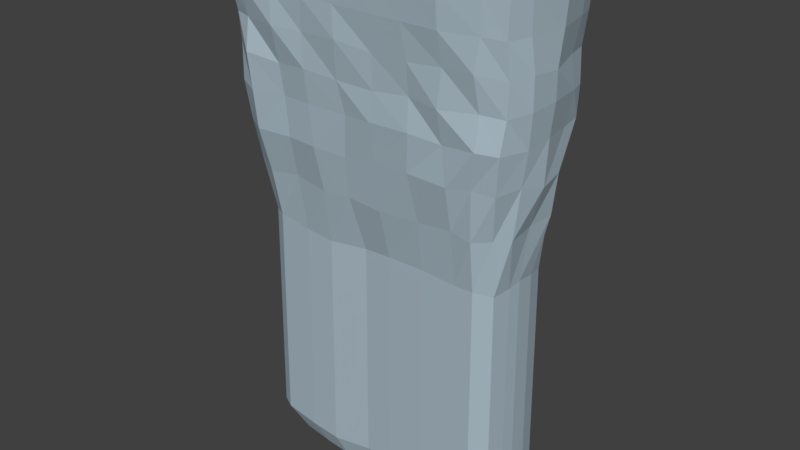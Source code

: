 # Source: TallCliff.blend  (saved by Blender 2.78.0; exported with 4.5.12 LTS)
import bpy
from mathutils import Matrix  # noqa: F401  (used for matrix-valued properties, if any)

bpy.ops.wm.read_factory_settings(use_empty=True)
scene = bpy.context.scene
scene.name = 'Scene'

# ---- collections
col_collection_1 = bpy.data.collections.new('Collection 1'); scene.collection.children.link(col_collection_1)

# ---- materials (node trees are filled in below, after node groups)
mat_grass = bpy.data.materials.new('Grass')
mat_grass.alpha_threshold = 0.0
mat_grass.use_transparent_shadow = False
mat_grass.diffuse_color = (0.0, 0.8, 0.002484, 1.0)
mat_grass.roughness = 0.5
mat_grass.line_color = (0.0, 0.0, 0.0, 1.0)
mat_dirt = bpy.data.materials.new('Dirt')
mat_dirt.alpha_threshold = 0.0
mat_dirt.use_transparent_shadow = False
mat_dirt.diffuse_color = (0.4037, 0.506, 0.5705, 1.0)
mat_dirt.roughness = 0.5

# ---- material node trees

# ---- world
world_world = bpy.data.worlds.new('World'); scene.world = world_world
world_world.color = (0.05088, 0.05088, 0.05088)
world_world.use_sun_shadow = False
world_world.sun_shadow_jitter_overblur = 0.0
world_world.cycles.sampling_method = 'MANUAL'

# ---- meshes
me_cube = bpy.data.meshes.new('Cube')
me_cube.from_pydata([(7.778, 2.844, 5.12), (7.81, -2.842, 5.168), (-6.836, -2.807, 5.111), (-6.827, 2.808, 5.133), (7.603, 2.58, -0.8398), (7.521, -2.646, -0.9103), (-6.338, -2.599, -0.9846), (-6.568, 2.561, -1.046), (8.088, 1.815, 5.173), (8.495, -0.01629, 5.174), (8.139, -1.849, 5.182), (-7.118, -1.81, 5.162), (-7.471, 0.002176, 5.182), (-7.129, 1.798, 5.193), (-7.058, -1.361, -1.026), (-7.076, -0.03845, -0.8877), (-6.935, 1.5, -1.075), (7.723, 1.536, -0.9035), (8.061, -0.08579, -0.7553), (7.901, -1.265, -0.9817), (6.767, 3.117, 5.158), (4.975, 3.459, 5.213), (-5.814, 3.114, 5.181), (6.844, -3.12, 5.199), (5.035, -3.507, 5.206), (-5.81, -3.1, 5.181), (6.492, 2.674, -1.014), (5.139, 2.951, -1.109), (-5.52, 3.065, -1.087), (6.605, -3.006, -0.859), (4.988, -2.897, -1.009), (-5.375, -3.015, -1.147), (-6.743, 2.748, 5.502), (4.974, 3.227, 5.526), (7.717, 2.764, 5.486), (-7.224, 0.03065, 5.489), (8.254, 0.002467, 5.499), (-6.753, -2.736, 5.472), (5.031, -3.266, 5.484), (7.776, -2.779, 5.506), (-5.292, -2.874, -2.969), (5.203, -2.928, -2.738), (6.233, -2.637, -2.673), (-5.455, 2.662, -2.8), (5.157, 2.935, -2.777), (6.24, 2.713, -2.983), (7.684, -1.278, -2.607), (7.932, -0.06151, -2.932), (7.804, 1.201, -2.76), (-6.723, 1.297, -2.645), (-6.703, 0.004037, -2.71), (-6.879, -1.43, -2.696), (-6.367, 2.236, -2.721), (-6.152, -2.403, -2.849), (7.303, -2.47, -2.708), (7.212, 2.199, -2.824), (-5.874, 3.065, 5.513), (6.838, 3.062, 5.513), (-5.843, -3.063, 5.466), (6.898, -3.092, 5.496), (8.095, -1.877, 5.506), (-7.046, -1.833, 5.471), (8.053, 1.873, 5.507), (-7.058, 1.887, 5.501), (-5.824, 2.984, 5.602), (4.975, 3.141, 5.614), (6.789, 2.98, 5.601), (7.645, 2.691, 5.575), (-5.882, 0.0341, 5.607), (5.001, 0.01731, 5.622), (6.902, 0.01031, 5.631), (8.167, 0.002529, 5.587), (-5.794, -2.981, 5.555), (5.03, -3.179, 5.573), (6.847, -3.01, 5.584), (7.703, -2.705, 5.595), (8.013, -1.827, 5.595), (5.024, -1.898, 5.6), (-6.965, -1.784, 5.561), (-6.68, -2.663, 5.561), (7.972, 1.824, 5.595), (4.983, 1.902, 5.635), (-6.977, 1.837, 5.59), (-7.138, 0.02996, 5.578), (-6.669, 2.675, 5.591), (-5.84, 1.862, 5.621), (6.826, 1.845, 5.639), (-5.812, -1.82, 5.585), (6.869, -1.849, 5.616), (-5.078, -2.408, -5.137), (5.163, -2.441, -4.84), (6.206, -2.505, -5.021), (-5.138, 2.649, -4.864), (5.108, 2.391, -5.065), (6.053, 2.36, -5.036), (7.428, -1.343, -4.997), (7.356, -0.003281, -4.88), (7.511, 1.303, -4.816), (-6.279, 1.086, -4.914), (-6.416, -0.06341, -5.135), (-6.315, -1.121, -4.898), (-5.93, 1.944, -4.911), (-5.949, -2.105, -4.786), (6.929, -1.987, -4.935), (6.98, 2.03, -4.781), (-4.959, -2.019, -7.443), (5.204, -2.137, -7.494), (6.131, -2.151, -7.473), (-5.018, 2.128, -7.424), (5.124, 1.982, -7.714), (6.192, 1.964, -7.642), (7.039, -0.8151, -7.563), (7.095, -0.1545, -7.441), (7.04, 0.8147, -7.572), (-6.142, 1.087, -7.542), (-6.21, 0.0892, -7.688), (-6.086, -1.109, -7.726), (-5.714, 1.533, -7.733), (-5.599, -1.671, -7.445), (6.911, -1.723, -7.619), (6.812, 1.747, -7.731), (7.709, 2.507, 0.629), (7.488, 2.778, 2.064), (7.702, 2.756, 3.607), (7.605, -2.405, 0.5192), (7.738, -2.51, 2.069), (7.728, -2.75, 3.641), (-6.495, -2.427, 0.6837), (-6.535, -2.501, 2.078), (-6.742, -2.724, 3.599), (-6.442, 2.625, 0.4207), (-6.64, 2.504, 1.911), (-6.735, 2.711, 3.593), (-7.072, -1.722, 3.636), (-6.868, -1.55, 2.131), (-6.937, -1.715, 0.6307), (-7.343, 0.006949, 3.634), (-7.345, -0.03219, 2.202), (-7.101, 0.1959, 0.5326), (-7.057, 1.716, 3.664), (-7.164, 1.645, 2.13), (-6.976, 1.629, 0.7554), (8.032, 1.717, 3.65), (7.839, 1.507, 2.164), (7.953, 1.68, 0.6778), (8.374, -0.02049, 3.65), (8.291, -0.1864, 2.057), (8.233, -0.07294, 0.7465), (8.082, -1.743, 3.661), (8.185, -1.566, 2.183), (8.123, -1.453, 0.6669), (6.411, 2.816, 0.4505), (6.448, 2.902, 2.109), (6.687, 3.05, 3.621), (5.039, 3.222, 0.4473), (5.128, 3.088, 2.147), (4.993, 3.341, 3.67), (-5.452, 2.868, 0.6559), (-5.484, 3.16, 2.143), (-5.716, 3.08, 3.645), (6.752, -3.06, 3.682), (6.523, -3.093, 2.236), (6.612, -2.768, 0.6227), (5.038, -3.391, 3.673), (5.075, -3.111, 2.208), (4.896, -3.152, 0.5088), (-5.705, -3.051, 3.635), (-5.584, -2.824, 2.068), (-5.495, -3.125, 0.5955), (3.177, 3.402, 5.207), (1.379, 3.344, 5.202), (-0.4196, 3.286, 5.197), (-2.218, 3.229, 5.192), (-4.016, 3.171, 5.186), (3.227, -3.439, 5.202), (1.42, -3.371, 5.198), (-0.3875, -3.303, 5.193), (-2.195, -3.235, 5.189), (-4.002, -3.167, 5.185), (3.313, 2.808, -0.9868), (1.447, 2.849, -1.006), (-0.2492, 2.893, -0.8173), (-1.917, 3.012, -1.138), (-3.747, 2.843, -0.8665), (3.432, -3.114, -0.8456), (1.428, -3.096, -0.9019), (-0.01389, -2.899, -1.013), (-2.082, -2.933, -1.028), (-3.639, -2.765, -1.067), (-4.066, 3.092, 5.515), (-2.258, 3.119, 5.517), (-0.4502, 3.146, 5.519), (1.358, 3.173, 5.521), (3.166, 3.2, 5.524), (-4.03, -3.097, 5.469), (-2.218, -3.13, 5.472), (-0.406, -3.164, 5.475), (1.406, -3.198, 5.478), (3.219, -3.232, 5.481), (3.271, -2.93, -2.661), (1.478, -2.87, -2.695), (-0.1848, -2.781, -3.0), (-1.956, -2.855, -2.962), (-3.418, -2.791, -2.925), (3.472, 2.873, -2.776), (1.432, 2.818, -2.733), (-0.2178, 2.709, -2.965), (-1.84, 2.636, -2.753), (-3.575, 2.638, -2.911), (-4.024, 3.01, 5.604), (-2.225, 3.036, 5.606), (-0.4248, 3.062, 5.608), (1.375, 3.089, 5.61), (3.175, 3.115, 5.612), (-4.068, 0.0313, 5.61), (-2.254, 0.0285, 5.612), (-0.4404, 0.02571, 5.615), (1.374, 0.02291, 5.617), (3.188, 0.02011, 5.62), (-3.99, -3.014, 5.558), (-2.186, -3.047, 5.561), (-0.3817, -3.08, 5.564), (1.422, -3.113, 5.567), (3.226, -3.146, 5.57), (-4.036, 1.869, 5.624), (-2.232, 1.875, 5.626), (-0.4285, 1.882, 5.628), (1.375, 1.889, 5.631), (3.179, 1.895, 5.633), (-4.006, -1.833, 5.588), (-2.2, -1.846, 5.59), (-0.3938, -1.859, 5.593), (1.412, -1.872, 5.595), (3.218, -1.885, 5.598), (3.483, -2.456, -5.005), (1.537, -2.613, -5.046), (-0.223, -2.57, -4.93), (-1.692, -2.54, -5.113), (-3.535, -2.295, -4.947), (3.271, 2.375, -5.049), (1.66, 2.437, -5.109), (-0.2131, 2.591, -4.87), (-1.695, 2.503, -4.787), (-3.4, 2.495, -4.788), (3.426, -2.098, -7.404), (1.585, -2.042, -7.461), (0.1796, -1.967, -7.569), (-1.691, -2.199, -7.698), (-3.151, -2.147, -7.609), (3.217, 2.179, -7.601), (1.766, 2.171, -7.731), (-0.13, 2.049, -7.679), (-1.753, 2.147, -7.719), (-3.145, 2.094, -7.543), (3.383, -2.974, 0.6261), (1.59, -3.014, 0.4337), (-0.3482, -3.031, 0.4466), (-2.149, -3.086, 0.5556), (-3.765, -2.893, 0.4016), (3.415, -3.144, 2.072), (1.608, -3.093, 2.016), (-0.217, -3.257, 2.235), (-2.229, -3.061, 2.118), (-3.806, -3.227, 2.1), (3.248, -3.334, 3.667), (1.457, -3.278, 3.66), (-0.3332, -3.221, 3.654), (-2.124, -3.164, 3.647), (-3.914, -3.108, 3.641), (3.208, 3.298, 3.666), (1.423, 3.254, 3.661), (-0.3618, 3.21, 3.657), (-2.147, 3.167, 3.653), (-3.932, 3.123, 3.649), (3.154, 3.036, 2.111), (1.47, 3.037, 2.248), (-0.2734, 3.038, 1.969), (-2.193, 3.24, 2.1), (-3.682, 3.138, 2.147), (3.171, 2.941, 0.6039), (1.612, 2.925, 0.5884), (-0.2304, 3.047, 0.3995), (-1.867, 3.013, 0.4641), (-3.902, 2.942, 0.6505), (-5.075, -2.06, -18.44), (5.296, -2.181, -18.49), (6.242, -2.196, -18.47), (-5.135, 2.172, -18.42), (5.215, 2.023, -18.72), (6.305, 2.004, -18.64), (7.17, -0.8317, -18.56), (7.227, -0.1575, -18.44), (7.17, 0.8317, -18.57), (-6.282, 1.11, -18.54), (-6.352, 0.09123, -18.69), (-6.225, -1.131, -18.73), (-5.846, 1.565, -18.74), (-5.729, -1.705, -18.44), (7.038, -1.759, -18.62), (6.938, 1.783, -18.73), (3.482, -2.141, -18.4), (1.603, -2.083, -18.46), (0.169, -2.007, -18.57), (-1.74, -2.244, -18.7), (-3.23, -2.191, -18.61), (3.269, 2.224, -18.6), (1.788, 2.216, -18.73), (-0.147, 2.091, -18.68), (-1.804, 2.191, -18.72), (-3.224, 2.137, -18.54), (-4.144, -1.729, -19.46), (4.554, -1.831, -19.5), (5.348, -1.843, -19.48), (-4.194, 1.82, -19.44), (4.486, 1.695, -19.69), (5.4, 1.679, -19.63), (6.125, -0.699, -19.56), (6.174, -0.1336, -19.46), (6.126, 0.6959, -19.57), (-5.156, 0.929, -19.54), (-5.215, 0.07497, -19.67), (-5.109, -0.9504, -19.7), (-4.791, 1.311, -19.71), (-4.692, -1.432, -19.46), (6.015, -1.476, -19.61), (5.931, 1.494, -19.7), (3.033, -1.797, -19.43), (1.457, -1.749, -19.47), (0.2542, -1.685, -19.57), (-1.347, -1.884, -19.68), (-2.596, -1.839, -19.6), (2.854, 1.864, -19.59), (1.612, 1.857, -19.7), (-0.01086, 1.752, -19.66), (-1.4, 1.836, -19.69), (-2.591, 1.791, -19.54)], [], [(8, 0, 34, 62), (148, 10, 1, 126), (166, 25, 2, 129), (139, 13, 3, 132), (157, 28, 7, 130), (129, 2, 11, 133), (133, 11, 12, 136), (136, 12, 13, 139), (123, 0, 8, 142), (142, 8, 9, 145), (145, 9, 10, 148), (25, 58, 37, 2), (35, 12, 11, 61), (9, 36, 60, 10), (39, 60, 76, 75), (62, 34, 67, 80), (57, 33, 65, 66), (34, 57, 66, 67), (1, 39, 59, 23), (1, 10, 60, 39), (173, 22, 56, 189), (121, 4, 26, 151), (151, 26, 27, 154), (283, 183, 28, 157), (126, 1, 23, 160), (160, 23, 24, 163), (268, 178, 25, 166), (13, 63, 32, 3), (194, 58, 25, 178), (22, 3, 32, 56), (26, 4, 55, 45), (4, 17, 48, 55), (31, 6, 53, 40), (16, 7, 52, 49), (188, 31, 40, 203), (15, 16, 49, 50), (29, 30, 41, 42), (14, 15, 50, 51), (18, 19, 46, 47), (179, 27, 44, 204), (5, 29, 42, 54), (6, 14, 51, 53), (27, 26, 45, 44), (17, 18, 47, 48), (7, 28, 43, 52), (19, 5, 54, 46), (35, 61, 78, 83), (63, 35, 83, 82), (56, 32, 84, 64), (189, 56, 64, 209), (60, 36, 71, 76), (59, 39, 75, 74), (36, 62, 80, 71), (38, 59, 74, 73), (198, 38, 73, 223), (61, 37, 79, 78), (37, 58, 72, 79), (32, 63, 82, 84), (62, 36, 9, 8), (57, 20, 21, 33), (2, 37, 61, 11), (12, 35, 63, 13), (0, 20, 57, 34), (23, 59, 38, 24), (88, 77, 73, 74), (87, 78, 79, 72), (86, 81, 69, 70), (85, 82, 83, 68), (224, 85, 68, 214), (209, 64, 85, 224), (64, 84, 82, 85), (80, 86, 70, 71), (67, 66, 86, 80), (66, 65, 81, 86), (229, 87, 72, 219), (214, 68, 87, 229), (68, 83, 78, 87), (76, 88, 74, 75), (71, 70, 88, 76), (70, 69, 77, 88), (46, 54, 103, 95), (45, 55, 104, 94), (40, 53, 102, 89), (47, 46, 95, 96), (49, 52, 101, 98), (48, 47, 96, 97), (203, 40, 89, 238), (52, 43, 92, 101), (55, 48, 97, 104), (42, 41, 90, 91), (50, 49, 98, 99), (54, 42, 91, 103), (51, 50, 99, 100), (204, 44, 93, 239), (53, 51, 100, 102), (44, 45, 94, 93), (103, 91, 107, 119), (100, 99, 115, 116), (239, 93, 109, 249), (102, 100, 116, 118), (93, 94, 110, 109), (95, 103, 119, 111), (94, 104, 120, 110), (89, 102, 118, 105), (96, 95, 111, 112), (98, 101, 117, 114), (97, 96, 112, 113), (238, 89, 105, 248), (101, 92, 108, 117), (104, 97, 113, 120), (91, 90, 106, 107), (99, 98, 114, 115), (188, 258, 168, 31), (258, 263, 167, 168), (263, 268, 166, 167), (29, 162, 165, 30), (162, 161, 164, 165), (161, 160, 163, 164), (5, 124, 162, 29), (124, 125, 161, 162), (125, 126, 160, 161), (173, 273, 159, 22), (273, 278, 158, 159), (278, 283, 157, 158), (20, 153, 156, 21), (153, 152, 155, 156), (152, 151, 154, 155), (0, 123, 153, 20), (123, 122, 152, 153), (122, 121, 151, 152), (18, 147, 150, 19), (147, 146, 149, 150), (146, 145, 148, 149), (17, 144, 147, 18), (144, 143, 146, 147), (143, 142, 145, 146), (4, 121, 144, 17), (121, 122, 143, 144), (122, 123, 142, 143), (15, 138, 141, 16), (138, 137, 140, 141), (137, 136, 139, 140), (14, 135, 138, 15), (135, 134, 137, 138), (134, 133, 136, 137), (6, 127, 135, 14), (127, 128, 134, 135), (128, 129, 133, 134), (22, 159, 132, 3), (159, 158, 131, 132), (158, 157, 130, 131), (16, 141, 130, 7), (141, 140, 131, 130), (140, 139, 132, 131), (31, 168, 127, 6), (168, 167, 128, 127), (167, 166, 129, 128), (19, 150, 124, 5), (150, 149, 125, 124), (149, 148, 126, 125), (155, 154, 279, 274), (274, 279, 280, 275), (275, 280, 281, 276), (276, 281, 282, 277), (277, 282, 283, 278), (156, 155, 274, 269), (269, 274, 275, 270), (270, 275, 276, 271), (271, 276, 277, 272), (272, 277, 278, 273), (21, 156, 269, 169), (169, 269, 270, 170), (170, 270, 271, 171), (171, 271, 272, 172), (172, 272, 273, 173), (164, 163, 264, 259), (259, 264, 265, 260), (260, 265, 266, 261), (261, 266, 267, 262), (262, 267, 268, 263), (165, 164, 259, 254), (254, 259, 260, 255), (255, 260, 261, 256), (256, 261, 262, 257), (257, 262, 263, 258), (30, 165, 254, 184), (184, 254, 255, 185), (185, 255, 256, 186), (186, 256, 257, 187), (187, 257, 258, 188), (90, 234, 244, 106), (234, 235, 245, 244), (235, 236, 246, 245), (236, 237, 247, 246), (237, 238, 248, 247), (92, 243, 253, 108), (243, 242, 252, 253), (242, 241, 251, 252), (241, 240, 250, 251), (240, 239, 249, 250), (43, 208, 243, 92), (208, 207, 242, 243), (207, 206, 241, 242), (206, 205, 240, 241), (205, 204, 239, 240), (41, 199, 234, 90), (199, 200, 235, 234), (200, 201, 236, 235), (201, 202, 237, 236), (202, 203, 238, 237), (69, 218, 233, 77), (218, 217, 232, 233), (217, 216, 231, 232), (216, 215, 230, 231), (215, 214, 229, 230), (77, 233, 223, 73), (233, 232, 222, 223), (232, 231, 221, 222), (231, 230, 220, 221), (230, 229, 219, 220), (65, 213, 228, 81), (213, 212, 227, 228), (212, 211, 226, 227), (211, 210, 225, 226), (210, 209, 224, 225), (81, 228, 218, 69), (228, 227, 217, 218), (227, 226, 216, 217), (226, 225, 215, 216), (225, 224, 214, 215), (58, 194, 219, 72), (194, 195, 220, 219), (195, 196, 221, 220), (196, 197, 222, 221), (197, 198, 223, 222), (33, 193, 213, 65), (193, 192, 212, 213), (192, 191, 211, 212), (191, 190, 210, 211), (190, 189, 209, 210), (28, 183, 208, 43), (183, 182, 207, 208), (182, 181, 206, 207), (181, 180, 205, 206), (180, 179, 204, 205), (30, 184, 199, 41), (184, 185, 200, 199), (185, 186, 201, 200), (186, 187, 202, 201), (187, 188, 203, 202), (38, 198, 174, 24), (198, 197, 175, 174), (197, 196, 176, 175), (196, 195, 177, 176), (195, 194, 178, 177), (163, 24, 174, 264), (264, 174, 175, 265), (265, 175, 176, 266), (266, 176, 177, 267), (267, 177, 178, 268), (154, 27, 179, 279), (279, 179, 180, 280), (280, 180, 181, 281), (281, 181, 182, 282), (282, 182, 183, 283), (21, 169, 193, 33), (169, 170, 192, 193), (170, 171, 191, 192), (171, 172, 190, 191), (172, 173, 189, 190), (111, 119, 298, 290), (253, 252, 308, 309), (110, 120, 299, 289), (245, 246, 302, 301), (105, 118, 297, 284), (112, 111, 290, 291), (246, 247, 303, 302), (114, 117, 296, 293), (113, 112, 291, 292), (247, 248, 304, 303), (248, 105, 284, 304), (117, 108, 287, 296), (120, 113, 292, 299), (249, 109, 288, 305), (107, 106, 285, 286), (115, 114, 293, 294), (250, 249, 305, 306), (119, 107, 286, 298), (116, 115, 294, 295), (251, 250, 306, 307), (108, 253, 309, 287), (106, 244, 300, 285), (118, 116, 295, 297), (252, 251, 307, 308), (109, 110, 289, 288), (244, 245, 301, 300), (308, 307, 333, 334), (298, 286, 312, 324), (300, 301, 327, 326), (295, 294, 320, 321), (309, 308, 334, 335), (287, 309, 335, 313), (301, 302, 328, 327), (297, 295, 321, 323), (288, 289, 315, 314), (302, 303, 329, 328), (290, 298, 324, 316), (289, 299, 325, 315), (303, 304, 330, 329), (284, 297, 323, 310), (291, 290, 316, 317), (305, 288, 314, 331), (293, 296, 322, 319), (292, 291, 317, 318), (306, 305, 331, 332), (304, 284, 310, 330), (296, 287, 313, 322), (299, 292, 318, 325), (307, 306, 332, 333), (286, 285, 311, 312), (285, 300, 326, 311), (294, 293, 319, 320), (310, 323, 321, 320, 319, 322, 313, 335, 334, 333, 332, 331, 314, 315, 325, 318, 317, 316, 324, 312, 311, 326, 327, 328, 329, 330)])
me_cube.polygons.foreach_set('material_index', [1, 1, 1, 1, 1, 1, 1, 1, 1, 1, 1, 1, 1, 1, 0, 0, 0, 0, 1, 1, 1, 1, 1, 1, 1, 1, 1, 1, 1, 1, 1, 1, 1, 1, 1, 1, 1, 1, 1, 1, 1, 1, 1, 1, 1, 1, 0, 0, 0, 0, 0, 0, 0, 0, 0, 0, 0, 0, 1, 1, 1, 1, 1, 1, 0, 0, 0, 0, 0, 0, 0, 0, 0, 0, 0, 0, 0, 0, 0, 0, 1, 1, 1, 1, 1, 1, 1, 1, 1, 1, 1, 1, 1, 1, 1, 1, 1, 1, 1, 1, 1, 1, 1, 1, 1, 1, 1, 1, 1, 1, 1, 1, 1, 1, 1, 1, 1, 1, 1, 1, 1, 1, 1, 1, 1, 1, 1, 1, 1, 1, 1, 1, 1, 1, 1, 1, 1, 1, 1, 1, 1, 1, 1, 1, 1, 1, 1, 1, 1, 1, 1, 1, 1, 1, 1, 1, 1, 1, 1, 1, 1, 1, 1, 1, 1, 1, 1, 1, 1, 1, 1, 1, 1, 1, 1, 1, 1, 1, 1, 1, 1, 1, 1, 1, 1, 1, 1, 1, 1, 1, 1, 1, 1, 1, 1, 1, 1, 1, 1, 1, 1, 1, 1, 1, 1, 1, 1, 1, 1, 1, 0, 0, 0, 0, 0, 0, 0, 0, 0, 0, 0, 0, 0, 0, 0, 0, 0, 0, 0, 0, 0, 0, 0, 0, 0, 0, 0, 0, 0, 0, 1, 1, 1, 1, 1, 1, 1, 1, 1, 1, 1, 1, 1, 1, 1, 1, 1, 1, 1, 1, 1, 1, 1, 1, 1, 1, 1, 1, 1, 1, 1, 1, 1, 1, 1, 1, 1, 1, 1, 1, 1, 1, 1, 1, 1, 1, 1, 1, 1, 1, 1, 1, 1, 1, 1, 1, 1, 1, 1, 1, 1, 1, 1, 1, 1, 1, 1, 1, 1, 1, 1, 1, 1, 1, 1, 1, 1, 1, 1, 1, 1, 1, 1])
me_cube.materials.append(mat_grass)
me_cube.materials.append(mat_dirt)
me_cube.use_remesh_preserve_volume = False
me_cube.use_remesh_preserve_attributes = False
me_cube.use_mirror_vertex_groups = False
me_cube.update()

# ---- objects
ob_cube = bpy.data.objects.new('Cube', me_cube)

# ---- transforms, parenting, visibility, modifiers, constraints
ob_cube.location = (0.0, 0.0, 0.0)
ob_cube.lock_rotations_4d = False
ob_cube.empty_display_type = 'ARROWS'
ob_cube.lineart.crease_threshold = 0.0

# ---- collection membership
col_collection_1.objects.link(ob_cube)

# ---- scene / render settings (as saved in the file)
scene.frame_start = 1; scene.frame_end = 250; scene.frame_set(1)
scene.render.engine = 'BLENDER_EEVEE_NEXT'
scene.render.resolution_percentage = 50
scene.render.dither_intensity = 0.0
scene.cycles.use_denoising = False
scene.cycles.samples = 128
scene.cycles.sampling_pattern = 'TABULATED_SOBOL'
scene.cycles.light_sampling_threshold = 0.0
scene.cycles.use_adaptive_sampling = False
scene.cycles.use_light_tree = False
scene.cycles.blur_glossy = 0.0
scene.cycles.sample_clamp_indirect = 0.0
scene.view_settings.view_transform = 'Standard'
bpy.context.view_layer.update()

# ---- added for rendering (the .blend has no active camera and no usable light): camera, sun
cam_auto = bpy.data.cameras.new('AutoCamera')
cam_auto.lens = 50.0
cam_auto.sensor_width = 36.0
cam_auto.clip_end = 1000.0
ob_auto_camera = bpy.data.objects.new('AutoCamera', cam_auto)
scene.collection.objects.link(ob_auto_camera)
ob_auto_camera.location = (28.9662, -34.1687, 15.7293)
ob_auto_camera.rotation_euler = (1.09748, -7.21219e-08, 0.694738)
scene.camera = ob_auto_camera
light_auto_sun = bpy.data.lights.new('AutoSun', 'SUN')
light_auto_sun.energy = 3.0
light_auto_sun.angle = 0.0523599
ob_auto_sun = bpy.data.objects.new('AutoSun', light_auto_sun)
scene.collection.objects.link(ob_auto_sun)
ob_auto_sun.rotation_euler = (0.872665, 0.174533, 0.523599)
bpy.context.view_layer.update()
